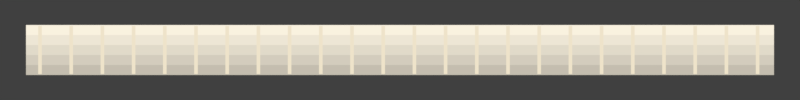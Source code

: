 # Source: ep2_fx.blend  (saved by Blender 5.2.45; exported with 4.5.12 LTS)
import bpy
from mathutils import Matrix  # noqa: F401  (used for matrix-valued properties, if any)

bpy.ops.wm.read_factory_settings(use_empty=True)
scene = bpy.context.scene
scene.name = 'Scene'

# ---- collections
col_collection = bpy.data.collections.new('Collection'); scene.collection.children.link(col_collection)

# ---- materials (node trees are filled in below, after node groups)
mat_fill_bands = bpy.data.materials.new('fill bands')
mat_fill_bands_001 = bpy.data.materials.new('fill bands.001')
mat_fill_bands_002 = bpy.data.materials.new('fill bands.002')
mat_fill_bands_003 = bpy.data.materials.new('fill bands.003')
mat_fill_bands_004 = bpy.data.materials.new('fill bands.004')
mat_ribs = bpy.data.materials.new('ribs')
mat_ribs_001 = bpy.data.materials.new('ribs.001')
mat_ribs_002 = bpy.data.materials.new('ribs.002')
mat_ribs_003 = bpy.data.materials.new('ribs.003')
mat_ribs_004 = bpy.data.materials.new('ribs.004')
mat_ribs_005 = bpy.data.materials.new('ribs.005')
mat_ribs_006 = bpy.data.materials.new('ribs.006')
mat_ribs_007 = bpy.data.materials.new('ribs.007')
mat_ribs_008 = bpy.data.materials.new('ribs.008')
mat_ribs_009 = bpy.data.materials.new('ribs.009')
mat_ribs_010 = bpy.data.materials.new('ribs.010')
mat_ribs_011 = bpy.data.materials.new('ribs.011')
mat_ribs_012 = bpy.data.materials.new('ribs.012')
mat_ribs_013 = bpy.data.materials.new('ribs.013')
mat_ribs_014 = bpy.data.materials.new('ribs.014')
mat_ribs_015 = bpy.data.materials.new('ribs.015')
mat_ribs_016 = bpy.data.materials.new('ribs.016')
mat_ribs_017 = bpy.data.materials.new('ribs.017')
mat_ribs_018 = bpy.data.materials.new('ribs.018')
mat_ribs_019 = bpy.data.materials.new('ribs.019')
mat_ribs_020 = bpy.data.materials.new('ribs.020')
mat_ribs_021 = bpy.data.materials.new('ribs.021')
mat_ribs_022 = bpy.data.materials.new('ribs.022')
mat_ribs_023 = bpy.data.materials.new('ribs.023')

# ---- material node trees
mat_fill_bands.use_nodes = True; mat_fill_bands.node_tree.nodes.clear()
_N = mat_fill_bands.node_tree.nodes; _L = mat_fill_bands.node_tree.links
n0 = _N.new('ShaderNodeOutputMaterial'); n0.name = 'Material Output'; n0.location = (0, 0)
n1 = _N.new('ShaderNodeEmission'); n1.name = 'Emission'; n1.location = (0, 0)
n1.inputs[0].default_value = (0.55, 0.5115, 0.429, 1.0)
_L.new(n1.outputs[0], n0.inputs[0])
n0.is_active_output = True
mat_fill_bands_001.use_nodes = True; mat_fill_bands_001.node_tree.nodes.clear()
_N = mat_fill_bands_001.node_tree.nodes; _L = mat_fill_bands_001.node_tree.links
n0 = _N.new('ShaderNodeOutputMaterial'); n0.name = 'Material Output'; n0.location = (0, 0)
n1 = _N.new('ShaderNodeEmission'); n1.name = 'Emission'; n1.location = (0, 0)
n1.inputs[0].default_value = (0.65, 0.6045, 0.507, 1.0)
_L.new(n1.outputs[0], n0.inputs[0])
n0.is_active_output = True
mat_fill_bands_002.use_nodes = True; mat_fill_bands_002.node_tree.nodes.clear()
_N = mat_fill_bands_002.node_tree.nodes; _L = mat_fill_bands_002.node_tree.links
n0 = _N.new('ShaderNodeOutputMaterial'); n0.name = 'Material Output'; n0.location = (0, 0)
n1 = _N.new('ShaderNodeEmission'); n1.name = 'Emission'; n1.location = (0, 0)
n1.inputs[0].default_value = (0.75, 0.6975, 0.585, 1.0)
_L.new(n1.outputs[0], n0.inputs[0])
n0.is_active_output = True
mat_fill_bands_003.use_nodes = True; mat_fill_bands_003.node_tree.nodes.clear()
_N = mat_fill_bands_003.node_tree.nodes; _L = mat_fill_bands_003.node_tree.links
n0 = _N.new('ShaderNodeOutputMaterial'); n0.name = 'Material Output'; n0.location = (0, 0)
n1 = _N.new('ShaderNodeEmission'); n1.name = 'Emission'; n1.location = (0, 0)
n1.inputs[0].default_value = (0.85, 0.7905, 0.663, 1.0)
_L.new(n1.outputs[0], n0.inputs[0])
n0.is_active_output = True
mat_fill_bands_004.use_nodes = True; mat_fill_bands_004.node_tree.nodes.clear()
_N = mat_fill_bands_004.node_tree.nodes; _L = mat_fill_bands_004.node_tree.links
n0 = _N.new('ShaderNodeOutputMaterial'); n0.name = 'Material Output'; n0.location = (0, 0)
n1 = _N.new('ShaderNodeEmission'); n1.name = 'Emission'; n1.location = (0, 0)
n1.inputs[0].default_value = (0.95, 0.8835, 0.741, 1.0)
_L.new(n1.outputs[0], n0.inputs[0])
n0.is_active_output = True
mat_ribs.use_nodes = True; mat_ribs.node_tree.nodes.clear()
_N = mat_ribs.node_tree.nodes; _L = mat_ribs.node_tree.links
n0 = _N.new('ShaderNodeOutputMaterial'); n0.name = 'Material Output'; n0.location = (0, 0)
n1 = _N.new('ShaderNodeEmission'); n1.name = 'Emission'; n1.location = (0, 0)
n1.inputs[0].default_value = (0.86, 0.77, 0.59, 1.0)
_L.new(n1.outputs[0], n0.inputs[0])
n0.is_active_output = True
mat_ribs_001.use_nodes = True; mat_ribs_001.node_tree.nodes.clear()
_N = mat_ribs_001.node_tree.nodes; _L = mat_ribs_001.node_tree.links
n0 = _N.new('ShaderNodeOutputMaterial'); n0.name = 'Material Output'; n0.location = (0, 0)
n1 = _N.new('ShaderNodeEmission'); n1.name = 'Emission'; n1.location = (0, 0)
n1.inputs[0].default_value = (0.86, 0.77, 0.59, 1.0)
_L.new(n1.outputs[0], n0.inputs[0])
n0.is_active_output = True
mat_ribs_002.use_nodes = True; mat_ribs_002.node_tree.nodes.clear()
_N = mat_ribs_002.node_tree.nodes; _L = mat_ribs_002.node_tree.links
n0 = _N.new('ShaderNodeOutputMaterial'); n0.name = 'Material Output'; n0.location = (0, 0)
n1 = _N.new('ShaderNodeEmission'); n1.name = 'Emission'; n1.location = (0, 0)
n1.inputs[0].default_value = (0.86, 0.77, 0.59, 1.0)
_L.new(n1.outputs[0], n0.inputs[0])
n0.is_active_output = True
mat_ribs_003.use_nodes = True; mat_ribs_003.node_tree.nodes.clear()
_N = mat_ribs_003.node_tree.nodes; _L = mat_ribs_003.node_tree.links
n0 = _N.new('ShaderNodeOutputMaterial'); n0.name = 'Material Output'; n0.location = (0, 0)
n1 = _N.new('ShaderNodeEmission'); n1.name = 'Emission'; n1.location = (0, 0)
n1.inputs[0].default_value = (0.86, 0.77, 0.59, 1.0)
_L.new(n1.outputs[0], n0.inputs[0])
n0.is_active_output = True
mat_ribs_004.use_nodes = True; mat_ribs_004.node_tree.nodes.clear()
_N = mat_ribs_004.node_tree.nodes; _L = mat_ribs_004.node_tree.links
n0 = _N.new('ShaderNodeOutputMaterial'); n0.name = 'Material Output'; n0.location = (0, 0)
n1 = _N.new('ShaderNodeEmission'); n1.name = 'Emission'; n1.location = (0, 0)
n1.inputs[0].default_value = (0.86, 0.77, 0.59, 1.0)
_L.new(n1.outputs[0], n0.inputs[0])
n0.is_active_output = True
mat_ribs_005.use_nodes = True; mat_ribs_005.node_tree.nodes.clear()
_N = mat_ribs_005.node_tree.nodes; _L = mat_ribs_005.node_tree.links
n0 = _N.new('ShaderNodeOutputMaterial'); n0.name = 'Material Output'; n0.location = (0, 0)
n1 = _N.new('ShaderNodeEmission'); n1.name = 'Emission'; n1.location = (0, 0)
n1.inputs[0].default_value = (0.86, 0.77, 0.59, 1.0)
_L.new(n1.outputs[0], n0.inputs[0])
n0.is_active_output = True
mat_ribs_006.use_nodes = True; mat_ribs_006.node_tree.nodes.clear()
_N = mat_ribs_006.node_tree.nodes; _L = mat_ribs_006.node_tree.links
n0 = _N.new('ShaderNodeOutputMaterial'); n0.name = 'Material Output'; n0.location = (0, 0)
n1 = _N.new('ShaderNodeEmission'); n1.name = 'Emission'; n1.location = (0, 0)
n1.inputs[0].default_value = (0.86, 0.77, 0.59, 1.0)
_L.new(n1.outputs[0], n0.inputs[0])
n0.is_active_output = True
mat_ribs_007.use_nodes = True; mat_ribs_007.node_tree.nodes.clear()
_N = mat_ribs_007.node_tree.nodes; _L = mat_ribs_007.node_tree.links
n0 = _N.new('ShaderNodeOutputMaterial'); n0.name = 'Material Output'; n0.location = (0, 0)
n1 = _N.new('ShaderNodeEmission'); n1.name = 'Emission'; n1.location = (0, 0)
n1.inputs[0].default_value = (0.86, 0.77, 0.59, 1.0)
_L.new(n1.outputs[0], n0.inputs[0])
n0.is_active_output = True
mat_ribs_008.use_nodes = True; mat_ribs_008.node_tree.nodes.clear()
_N = mat_ribs_008.node_tree.nodes; _L = mat_ribs_008.node_tree.links
n0 = _N.new('ShaderNodeOutputMaterial'); n0.name = 'Material Output'; n0.location = (0, 0)
n1 = _N.new('ShaderNodeEmission'); n1.name = 'Emission'; n1.location = (0, 0)
n1.inputs[0].default_value = (0.86, 0.77, 0.59, 1.0)
_L.new(n1.outputs[0], n0.inputs[0])
n0.is_active_output = True
mat_ribs_009.use_nodes = True; mat_ribs_009.node_tree.nodes.clear()
_N = mat_ribs_009.node_tree.nodes; _L = mat_ribs_009.node_tree.links
n0 = _N.new('ShaderNodeOutputMaterial'); n0.name = 'Material Output'; n0.location = (0, 0)
n1 = _N.new('ShaderNodeEmission'); n1.name = 'Emission'; n1.location = (0, 0)
n1.inputs[0].default_value = (0.86, 0.77, 0.59, 1.0)
_L.new(n1.outputs[0], n0.inputs[0])
n0.is_active_output = True
mat_ribs_010.use_nodes = True; mat_ribs_010.node_tree.nodes.clear()
_N = mat_ribs_010.node_tree.nodes; _L = mat_ribs_010.node_tree.links
n0 = _N.new('ShaderNodeOutputMaterial'); n0.name = 'Material Output'; n0.location = (0, 0)
n1 = _N.new('ShaderNodeEmission'); n1.name = 'Emission'; n1.location = (0, 0)
n1.inputs[0].default_value = (0.86, 0.77, 0.59, 1.0)
_L.new(n1.outputs[0], n0.inputs[0])
n0.is_active_output = True
mat_ribs_011.use_nodes = True; mat_ribs_011.node_tree.nodes.clear()
_N = mat_ribs_011.node_tree.nodes; _L = mat_ribs_011.node_tree.links
n0 = _N.new('ShaderNodeOutputMaterial'); n0.name = 'Material Output'; n0.location = (0, 0)
n1 = _N.new('ShaderNodeEmission'); n1.name = 'Emission'; n1.location = (0, 0)
n1.inputs[0].default_value = (0.86, 0.77, 0.59, 1.0)
_L.new(n1.outputs[0], n0.inputs[0])
n0.is_active_output = True
mat_ribs_012.use_nodes = True; mat_ribs_012.node_tree.nodes.clear()
_N = mat_ribs_012.node_tree.nodes; _L = mat_ribs_012.node_tree.links
n0 = _N.new('ShaderNodeOutputMaterial'); n0.name = 'Material Output'; n0.location = (0, 0)
n1 = _N.new('ShaderNodeEmission'); n1.name = 'Emission'; n1.location = (0, 0)
n1.inputs[0].default_value = (0.86, 0.77, 0.59, 1.0)
_L.new(n1.outputs[0], n0.inputs[0])
n0.is_active_output = True
mat_ribs_013.use_nodes = True; mat_ribs_013.node_tree.nodes.clear()
_N = mat_ribs_013.node_tree.nodes; _L = mat_ribs_013.node_tree.links
n0 = _N.new('ShaderNodeOutputMaterial'); n0.name = 'Material Output'; n0.location = (0, 0)
n1 = _N.new('ShaderNodeEmission'); n1.name = 'Emission'; n1.location = (0, 0)
n1.inputs[0].default_value = (0.86, 0.77, 0.59, 1.0)
_L.new(n1.outputs[0], n0.inputs[0])
n0.is_active_output = True
mat_ribs_014.use_nodes = True; mat_ribs_014.node_tree.nodes.clear()
_N = mat_ribs_014.node_tree.nodes; _L = mat_ribs_014.node_tree.links
n0 = _N.new('ShaderNodeOutputMaterial'); n0.name = 'Material Output'; n0.location = (0, 0)
n1 = _N.new('ShaderNodeEmission'); n1.name = 'Emission'; n1.location = (0, 0)
n1.inputs[0].default_value = (0.86, 0.77, 0.59, 1.0)
_L.new(n1.outputs[0], n0.inputs[0])
n0.is_active_output = True
mat_ribs_015.use_nodes = True; mat_ribs_015.node_tree.nodes.clear()
_N = mat_ribs_015.node_tree.nodes; _L = mat_ribs_015.node_tree.links
n0 = _N.new('ShaderNodeOutputMaterial'); n0.name = 'Material Output'; n0.location = (0, 0)
n1 = _N.new('ShaderNodeEmission'); n1.name = 'Emission'; n1.location = (0, 0)
n1.inputs[0].default_value = (0.86, 0.77, 0.59, 1.0)
_L.new(n1.outputs[0], n0.inputs[0])
n0.is_active_output = True
mat_ribs_016.use_nodes = True; mat_ribs_016.node_tree.nodes.clear()
_N = mat_ribs_016.node_tree.nodes; _L = mat_ribs_016.node_tree.links
n0 = _N.new('ShaderNodeOutputMaterial'); n0.name = 'Material Output'; n0.location = (0, 0)
n1 = _N.new('ShaderNodeEmission'); n1.name = 'Emission'; n1.location = (0, 0)
n1.inputs[0].default_value = (0.86, 0.77, 0.59, 1.0)
_L.new(n1.outputs[0], n0.inputs[0])
n0.is_active_output = True
mat_ribs_017.use_nodes = True; mat_ribs_017.node_tree.nodes.clear()
_N = mat_ribs_017.node_tree.nodes; _L = mat_ribs_017.node_tree.links
n0 = _N.new('ShaderNodeOutputMaterial'); n0.name = 'Material Output'; n0.location = (0, 0)
n1 = _N.new('ShaderNodeEmission'); n1.name = 'Emission'; n1.location = (0, 0)
n1.inputs[0].default_value = (0.86, 0.77, 0.59, 1.0)
_L.new(n1.outputs[0], n0.inputs[0])
n0.is_active_output = True
mat_ribs_018.use_nodes = True; mat_ribs_018.node_tree.nodes.clear()
_N = mat_ribs_018.node_tree.nodes; _L = mat_ribs_018.node_tree.links
n0 = _N.new('ShaderNodeOutputMaterial'); n0.name = 'Material Output'; n0.location = (0, 0)
n1 = _N.new('ShaderNodeEmission'); n1.name = 'Emission'; n1.location = (0, 0)
n1.inputs[0].default_value = (0.86, 0.77, 0.59, 1.0)
_L.new(n1.outputs[0], n0.inputs[0])
n0.is_active_output = True
mat_ribs_019.use_nodes = True; mat_ribs_019.node_tree.nodes.clear()
_N = mat_ribs_019.node_tree.nodes; _L = mat_ribs_019.node_tree.links
n0 = _N.new('ShaderNodeOutputMaterial'); n0.name = 'Material Output'; n0.location = (0, 0)
n1 = _N.new('ShaderNodeEmission'); n1.name = 'Emission'; n1.location = (0, 0)
n1.inputs[0].default_value = (0.86, 0.77, 0.59, 1.0)
_L.new(n1.outputs[0], n0.inputs[0])
n0.is_active_output = True
mat_ribs_020.use_nodes = True; mat_ribs_020.node_tree.nodes.clear()
_N = mat_ribs_020.node_tree.nodes; _L = mat_ribs_020.node_tree.links
n0 = _N.new('ShaderNodeOutputMaterial'); n0.name = 'Material Output'; n0.location = (0, 0)
n1 = _N.new('ShaderNodeEmission'); n1.name = 'Emission'; n1.location = (0, 0)
n1.inputs[0].default_value = (0.86, 0.77, 0.59, 1.0)
_L.new(n1.outputs[0], n0.inputs[0])
n0.is_active_output = True
mat_ribs_021.use_nodes = True; mat_ribs_021.node_tree.nodes.clear()
_N = mat_ribs_021.node_tree.nodes; _L = mat_ribs_021.node_tree.links
n0 = _N.new('ShaderNodeOutputMaterial'); n0.name = 'Material Output'; n0.location = (0, 0)
n1 = _N.new('ShaderNodeEmission'); n1.name = 'Emission'; n1.location = (0, 0)
n1.inputs[0].default_value = (0.86, 0.77, 0.59, 1.0)
_L.new(n1.outputs[0], n0.inputs[0])
n0.is_active_output = True
mat_ribs_022.use_nodes = True; mat_ribs_022.node_tree.nodes.clear()
_N = mat_ribs_022.node_tree.nodes; _L = mat_ribs_022.node_tree.links
n0 = _N.new('ShaderNodeOutputMaterial'); n0.name = 'Material Output'; n0.location = (0, 0)
n1 = _N.new('ShaderNodeEmission'); n1.name = 'Emission'; n1.location = (0, 0)
n1.inputs[0].default_value = (0.86, 0.77, 0.59, 1.0)
_L.new(n1.outputs[0], n0.inputs[0])
n0.is_active_output = True
mat_ribs_023.use_nodes = True; mat_ribs_023.node_tree.nodes.clear()
_N = mat_ribs_023.node_tree.nodes; _L = mat_ribs_023.node_tree.links
n0 = _N.new('ShaderNodeOutputMaterial'); n0.name = 'Material Output'; n0.location = (0, 0)
n1 = _N.new('ShaderNodeEmission'); n1.name = 'Emission'; n1.location = (0, 0)
n1.inputs[0].default_value = (0.86, 0.77, 0.59, 1.0)
_L.new(n1.outputs[0], n0.inputs[0])
n0.is_active_output = True

# ---- world
world_world = bpy.data.worlds.new('World'); scene.world = world_world
world_world.use_nodes = True; world_world.node_tree.nodes.clear()
_N = world_world.node_tree.nodes; _L = world_world.node_tree.links
n0 = _N.new('ShaderNodeOutputWorld'); n0.name = 'World Output'; n0.location = (200, 100)
n1 = _N.new('ShaderNodeBackground'); n1.name = 'Background'; n1.location = (-200, 100)
n1.inputs[0].default_value = (0.05088, 0.05088, 0.05088, 1.0)
_L.new(n1.outputs[0], n0.inputs[0])
n0.is_active_output = True
world_world.color = (0.05088, 0.05088, 0.05088)
world_world.sun_shadow_jitter_overblur = 0.0

# ---- cameras
cam_ortho_010 = bpy.data.cameras.new('ortho.010')
cam_ortho_010.type = 'ORTHO'
cam_ortho_010.ortho_scale = 2.0

# ---- lights
light_upper_left_010 = bpy.data.lights.new('upper left.010', 'AREA')
light_upper_left_010.energy = 420.0
light_upper_left_010.size = 3.0

# ---- meshes
me_facet_986 = bpy.data.meshes.new('facet.986')
me_facet_986.from_pydata([(-0.935, -0.0625, 0.01), (0.935, -0.0625, 0.01), (0.935, -0.0375, 0.01), (-0.935, -0.0375, 0.01)], [], [(0, 1, 2, 3)])
me_facet_986.materials.append(mat_fill_bands)
me_facet_986.update()
me_facet_987 = bpy.data.meshes.new('facet.987')
me_facet_987.from_pydata([(-0.935, -0.0375, 0.01), (0.935, -0.0375, 0.01), (0.935, -0.0125, 0.01), (-0.935, -0.0125, 0.01)], [], [(0, 1, 2, 3)])
me_facet_987.materials.append(mat_fill_bands_001)
me_facet_987.update()
me_facet_988 = bpy.data.meshes.new('facet.988')
me_facet_988.from_pydata([(-0.935, -0.0125, 0.01), (0.935, -0.0125, 0.01), (0.935, 0.0125, 0.01), (-0.935, 0.0125, 0.01)], [], [(0, 1, 2, 3)])
me_facet_988.materials.append(mat_fill_bands_002)
me_facet_988.update()
me_facet_989 = bpy.data.meshes.new('facet.989')
me_facet_989.from_pydata([(-0.935, 0.0125, 0.01), (0.935, 0.0125, 0.01), (0.935, 0.0375, 0.01), (-0.935, 0.0375, 0.01)], [], [(0, 1, 2, 3)])
me_facet_989.materials.append(mat_fill_bands_003)
me_facet_989.update()
me_facet_990 = bpy.data.meshes.new('facet.990')
me_facet_990.from_pydata([(-0.935, 0.0375, 0.01), (0.935, 0.0375, 0.01), (0.935, 0.0625, 0.01), (-0.935, 0.0625, 0.01)], [], [(0, 1, 2, 3)])
me_facet_990.materials.append(mat_fill_bands_004)
me_facet_990.update()
me_facet_991 = bpy.data.meshes.new('facet.991')
me_facet_991.from_pydata([(-0.9045, -0.06, 0.02), (-0.8955, -0.06, 0.02), (-0.8955, 0.06, 0.02), (-0.9045, 0.06, 0.02)], [], [(0, 1, 2, 3)])
me_facet_991.materials.append(mat_ribs)
me_facet_991.update()
me_facet_992 = bpy.data.meshes.new('facet.992')
me_facet_992.from_pydata([(-0.8265, -0.06, 0.02), (-0.8175, -0.06, 0.02), (-0.8175, 0.06, 0.02), (-0.8265, 0.06, 0.02)], [], [(0, 1, 2, 3)])
me_facet_992.materials.append(mat_ribs_001)
me_facet_992.update()
me_facet_993 = bpy.data.meshes.new('facet.993')
me_facet_993.from_pydata([(-0.7485, -0.06, 0.02), (-0.7395, -0.06, 0.02), (-0.7395, 0.06, 0.02), (-0.7485, 0.06, 0.02)], [], [(0, 1, 2, 3)])
me_facet_993.materials.append(mat_ribs_002)
me_facet_993.update()
me_facet_994 = bpy.data.meshes.new('facet.994')
me_facet_994.from_pydata([(-0.6705, -0.06, 0.02), (-0.6615, -0.06, 0.02), (-0.6615, 0.06, 0.02), (-0.6705, 0.06, 0.02)], [], [(0, 1, 2, 3)])
me_facet_994.materials.append(mat_ribs_003)
me_facet_994.update()
me_facet_995 = bpy.data.meshes.new('facet.995')
me_facet_995.from_pydata([(-0.5925, -0.06, 0.02), (-0.5835, -0.06, 0.02), (-0.5835, 0.06, 0.02), (-0.5925, 0.06, 0.02)], [], [(0, 1, 2, 3)])
me_facet_995.materials.append(mat_ribs_004)
me_facet_995.update()
me_facet_996 = bpy.data.meshes.new('facet.996')
me_facet_996.from_pydata([(-0.5145, -0.06, 0.02), (-0.5055, -0.06, 0.02), (-0.5055, 0.06, 0.02), (-0.5145, 0.06, 0.02)], [], [(0, 1, 2, 3)])
me_facet_996.materials.append(mat_ribs_005)
me_facet_996.update()
me_facet_997 = bpy.data.meshes.new('facet.997')
me_facet_997.from_pydata([(-0.4365, -0.06, 0.02), (-0.4275, -0.06, 0.02), (-0.4275, 0.06, 0.02), (-0.4365, 0.06, 0.02)], [], [(0, 1, 2, 3)])
me_facet_997.materials.append(mat_ribs_006)
me_facet_997.update()
me_facet_998 = bpy.data.meshes.new('facet.998')
me_facet_998.from_pydata([(-0.3585, -0.06, 0.02), (-0.3495, -0.06, 0.02), (-0.3495, 0.06, 0.02), (-0.3585, 0.06, 0.02)], [], [(0, 1, 2, 3)])
me_facet_998.materials.append(mat_ribs_007)
me_facet_998.update()
me_facet_999 = bpy.data.meshes.new('facet.999')
me_facet_999.from_pydata([(-0.2805, -0.06, 0.02), (-0.2715, -0.06, 0.02), (-0.2715, 0.06, 0.02), (-0.2805, 0.06, 0.02)], [], [(0, 1, 2, 3)])
me_facet_999.materials.append(mat_ribs_008)
me_facet_999.update()
me_facet_1000 = bpy.data.meshes.new('facet.1000')
me_facet_1000.from_pydata([(-0.2025, -0.06, 0.02), (-0.1935, -0.06, 0.02), (-0.1935, 0.06, 0.02), (-0.2025, 0.06, 0.02)], [], [(0, 1, 2, 3)])
me_facet_1000.materials.append(mat_ribs_009)
me_facet_1000.update()
me_facet_1001 = bpy.data.meshes.new('facet.1001')
me_facet_1001.from_pydata([(-0.1245, -0.06, 0.02), (-0.1155, -0.06, 0.02), (-0.1155, 0.06, 0.02), (-0.1245, 0.06, 0.02)], [], [(0, 1, 2, 3)])
me_facet_1001.materials.append(mat_ribs_010)
me_facet_1001.update()
me_facet_1002 = bpy.data.meshes.new('facet.1002')
me_facet_1002.from_pydata([(-0.0465, -0.06, 0.02), (-0.0375, -0.06, 0.02), (-0.0375, 0.06, 0.02), (-0.0465, 0.06, 0.02)], [], [(0, 1, 2, 3)])
me_facet_1002.materials.append(mat_ribs_011)
me_facet_1002.update()
me_facet_1003 = bpy.data.meshes.new('facet.1003')
me_facet_1003.from_pydata([(0.0315, -0.06, 0.02), (0.0405, -0.06, 0.02), (0.0405, 0.06, 0.02), (0.0315, 0.06, 0.02)], [], [(0, 1, 2, 3)])
me_facet_1003.materials.append(mat_ribs_012)
me_facet_1003.update()
me_facet_1004 = bpy.data.meshes.new('facet.1004')
me_facet_1004.from_pydata([(0.1095, -0.06, 0.02), (0.1185, -0.06, 0.02), (0.1185, 0.06, 0.02), (0.1095, 0.06, 0.02)], [], [(0, 1, 2, 3)])
me_facet_1004.materials.append(mat_ribs_013)
me_facet_1004.update()
me_facet_1005 = bpy.data.meshes.new('facet.1005')
me_facet_1005.from_pydata([(0.1875, -0.06, 0.02), (0.1965, -0.06, 0.02), (0.1965, 0.06, 0.02), (0.1875, 0.06, 0.02)], [], [(0, 1, 2, 3)])
me_facet_1005.materials.append(mat_ribs_014)
me_facet_1005.update()
me_facet_1006 = bpy.data.meshes.new('facet.1006')
me_facet_1006.from_pydata([(0.2655, -0.06, 0.02), (0.2745, -0.06, 0.02), (0.2745, 0.06, 0.02), (0.2655, 0.06, 0.02)], [], [(0, 1, 2, 3)])
me_facet_1006.materials.append(mat_ribs_015)
me_facet_1006.update()
me_facet_1007 = bpy.data.meshes.new('facet.1007')
me_facet_1007.from_pydata([(0.3435, -0.06, 0.02), (0.3525, -0.06, 0.02), (0.3525, 0.06, 0.02), (0.3435, 0.06, 0.02)], [], [(0, 1, 2, 3)])
me_facet_1007.materials.append(mat_ribs_016)
me_facet_1007.update()
me_facet_1008 = bpy.data.meshes.new('facet.1008')
me_facet_1008.from_pydata([(0.4215, -0.06, 0.02), (0.4305, -0.06, 0.02), (0.4305, 0.06, 0.02), (0.4215, 0.06, 0.02)], [], [(0, 1, 2, 3)])
me_facet_1008.materials.append(mat_ribs_017)
me_facet_1008.update()
me_facet_1009 = bpy.data.meshes.new('facet.1009')
me_facet_1009.from_pydata([(0.4995, -0.06, 0.02), (0.5085, -0.06, 0.02), (0.5085, 0.06, 0.02), (0.4995, 0.06, 0.02)], [], [(0, 1, 2, 3)])
me_facet_1009.materials.append(mat_ribs_018)
me_facet_1009.update()
me_facet_1010 = bpy.data.meshes.new('facet.1010')
me_facet_1010.from_pydata([(0.5775, -0.06, 0.02), (0.5865, -0.06, 0.02), (0.5865, 0.06, 0.02), (0.5775, 0.06, 0.02)], [], [(0, 1, 2, 3)])
me_facet_1010.materials.append(mat_ribs_019)
me_facet_1010.update()
me_facet_1011 = bpy.data.meshes.new('facet.1011')
me_facet_1011.from_pydata([(0.6555, -0.06, 0.02), (0.6645, -0.06, 0.02), (0.6645, 0.06, 0.02), (0.6555, 0.06, 0.02)], [], [(0, 1, 2, 3)])
me_facet_1011.materials.append(mat_ribs_020)
me_facet_1011.update()
me_facet_1012 = bpy.data.meshes.new('facet.1012')
me_facet_1012.from_pydata([(0.7335, -0.06, 0.02), (0.7425, -0.06, 0.02), (0.7425, 0.06, 0.02), (0.7335, 0.06, 0.02)], [], [(0, 1, 2, 3)])
me_facet_1012.materials.append(mat_ribs_021)
me_facet_1012.update()
me_facet_1013 = bpy.data.meshes.new('facet.1013')
me_facet_1013.from_pydata([(0.8115, -0.06, 0.02), (0.8205, -0.06, 0.02), (0.8205, 0.06, 0.02), (0.8115, 0.06, 0.02)], [], [(0, 1, 2, 3)])
me_facet_1013.materials.append(mat_ribs_022)
me_facet_1013.update()
me_facet_1014 = bpy.data.meshes.new('facet.1014')
me_facet_1014.from_pydata([(0.8895, -0.06, 0.02), (0.8985, -0.06, 0.02), (0.8985, 0.06, 0.02), (0.8895, 0.06, 0.02)], [], [(0, 1, 2, 3)])
me_facet_1014.materials.append(mat_ribs_023)
me_facet_1014.update()

# ---- objects
ob_ortho = bpy.data.objects.new('ortho', cam_ortho_010)
ob_upper_left = bpy.data.objects.new('upper left', light_upper_left_010)
ob_facet = bpy.data.objects.new('facet', me_facet_986)
ob_facet_001 = bpy.data.objects.new('facet.001', me_facet_987)
ob_facet_002 = bpy.data.objects.new('facet.002', me_facet_988)
ob_facet_003 = bpy.data.objects.new('facet.003', me_facet_989)
ob_facet_004 = bpy.data.objects.new('facet.004', me_facet_990)
ob_facet_005 = bpy.data.objects.new('facet.005', me_facet_991)
ob_facet_006 = bpy.data.objects.new('facet.006', me_facet_992)
ob_facet_007 = bpy.data.objects.new('facet.007', me_facet_993)
ob_facet_008 = bpy.data.objects.new('facet.008', me_facet_994)
ob_facet_009 = bpy.data.objects.new('facet.009', me_facet_995)
ob_facet_010 = bpy.data.objects.new('facet.010', me_facet_996)
ob_facet_011 = bpy.data.objects.new('facet.011', me_facet_997)
ob_facet_012 = bpy.data.objects.new('facet.012', me_facet_998)
ob_facet_013 = bpy.data.objects.new('facet.013', me_facet_999)
ob_facet_014 = bpy.data.objects.new('facet.014', me_facet_1000)
ob_facet_015 = bpy.data.objects.new('facet.015', me_facet_1001)
ob_facet_016 = bpy.data.objects.new('facet.016', me_facet_1002)
ob_facet_017 = bpy.data.objects.new('facet.017', me_facet_1003)
ob_facet_018 = bpy.data.objects.new('facet.018', me_facet_1004)
ob_facet_019 = bpy.data.objects.new('facet.019', me_facet_1005)
ob_facet_020 = bpy.data.objects.new('facet.020', me_facet_1006)
ob_facet_021 = bpy.data.objects.new('facet.021', me_facet_1007)
ob_facet_022 = bpy.data.objects.new('facet.022', me_facet_1008)
ob_facet_023 = bpy.data.objects.new('facet.023', me_facet_1009)
ob_facet_024 = bpy.data.objects.new('facet.024', me_facet_1010)
ob_facet_025 = bpy.data.objects.new('facet.025', me_facet_1011)
ob_facet_026 = bpy.data.objects.new('facet.026', me_facet_1012)
ob_facet_027 = bpy.data.objects.new('facet.027', me_facet_1013)
ob_facet_028 = bpy.data.objects.new('facet.028', me_facet_1014)

# ---- transforms, parenting, visibility, modifiers, constraints
ob_ortho.location = (0.0, 0.0, 5.0)
ob_upper_left.location = (-3.0, -4.0, 6.0)
ob_facet.location = (0.0, 0.0, 0.0)
ob_facet_001.location = (0.0, 0.0, 0.0)
ob_facet_002.location = (0.0, 0.0, 0.0)
ob_facet_003.location = (0.0, 0.0, 0.0)
ob_facet_004.location = (0.0, 0.0, 0.0)
ob_facet_005.location = (0.0, 0.0, 0.0)
ob_facet_006.location = (0.0, 0.0, 0.0)
ob_facet_007.location = (0.0, 0.0, 0.0)
ob_facet_008.location = (0.0, 0.0, 0.0)
ob_facet_009.location = (0.0, 0.0, 0.0)
ob_facet_010.location = (0.0, 0.0, 0.0)
ob_facet_011.location = (0.0, 0.0, 0.0)
ob_facet_012.location = (0.0, 0.0, 0.0)
ob_facet_013.location = (0.0, 0.0, 0.0)
ob_facet_014.location = (0.0, 0.0, 0.0)
ob_facet_015.location = (0.0, 0.0, 0.0)
ob_facet_016.location = (0.0, 0.0, 0.0)
ob_facet_017.location = (0.0, 0.0, 0.0)
ob_facet_018.location = (0.0, 0.0, 0.0)
ob_facet_019.location = (0.0, 0.0, 0.0)
ob_facet_020.location = (0.0, 0.0, 0.0)
ob_facet_021.location = (0.0, 0.0, 0.0)
ob_facet_022.location = (0.0, 0.0, 0.0)
ob_facet_023.location = (0.0, 0.0, 0.0)
ob_facet_024.location = (0.0, 0.0, 0.0)
ob_facet_025.location = (0.0, 0.0, 0.0)
ob_facet_026.location = (0.0, 0.0, 0.0)
ob_facet_027.location = (0.0, 0.0, 0.0)
ob_facet_028.location = (0.0, 0.0, 0.0)

# ---- collection membership
scene.collection.objects.link(ob_ortho)
scene.collection.objects.link(ob_upper_left)
col_collection.objects.link(ob_facet)
col_collection.objects.link(ob_facet_001)
col_collection.objects.link(ob_facet_002)
col_collection.objects.link(ob_facet_003)
col_collection.objects.link(ob_facet_004)
col_collection.objects.link(ob_facet_005)
col_collection.objects.link(ob_facet_006)
col_collection.objects.link(ob_facet_007)
col_collection.objects.link(ob_facet_008)
col_collection.objects.link(ob_facet_009)
col_collection.objects.link(ob_facet_010)
col_collection.objects.link(ob_facet_011)
col_collection.objects.link(ob_facet_012)
col_collection.objects.link(ob_facet_013)
col_collection.objects.link(ob_facet_014)
col_collection.objects.link(ob_facet_015)
col_collection.objects.link(ob_facet_016)
col_collection.objects.link(ob_facet_017)
col_collection.objects.link(ob_facet_018)
col_collection.objects.link(ob_facet_019)
col_collection.objects.link(ob_facet_020)
col_collection.objects.link(ob_facet_021)
col_collection.objects.link(ob_facet_022)
col_collection.objects.link(ob_facet_023)
col_collection.objects.link(ob_facet_024)
col_collection.objects.link(ob_facet_025)
col_collection.objects.link(ob_facet_026)
col_collection.objects.link(ob_facet_027)
col_collection.objects.link(ob_facet_028)

# ---- scene / render settings (as saved in the file)
scene.camera = ob_ortho
scene.frame_start = 1; scene.frame_end = 250; scene.frame_set(1)
scene.render.engine = 'BLENDER_EEVEE_NEXT'
scene.render.resolution_x = 192
scene.render.resolution_y = 24
scene.render.dither_intensity = 0.0
scene.render.film_transparent = True
scene.render.use_compositing = False
scene.render.bake_bias = 0.0
scene.render.bake_samples = 0
scene.render.compositor_device = 'GPU'
scene.eevee.taa_render_samples = 8
scene.eevee.use_volume_custom_range = False
scene.eevee.fast_gi_thickness_near = 0.1
scene.eevee.fast_gi_thickness_far = 0.0
scene.eevee.ray_tracing_options.screen_trace_thickness = 0.1
scene.view_settings.view_transform = 'Standard'
bpy.context.view_layer.update()
